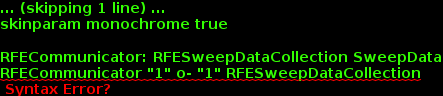

The diagram above was rendered by PlantUML. Its source (embedded in the PNG):
@startuml
skinparam monochrome true

RFECommunicator: RFESweepDataCollection SweepData
RFECommunicator "1" o- "1" RFESweepDataCollection
RFESweepDataCollection "1" o-- "*" RFESweepData

@enduml